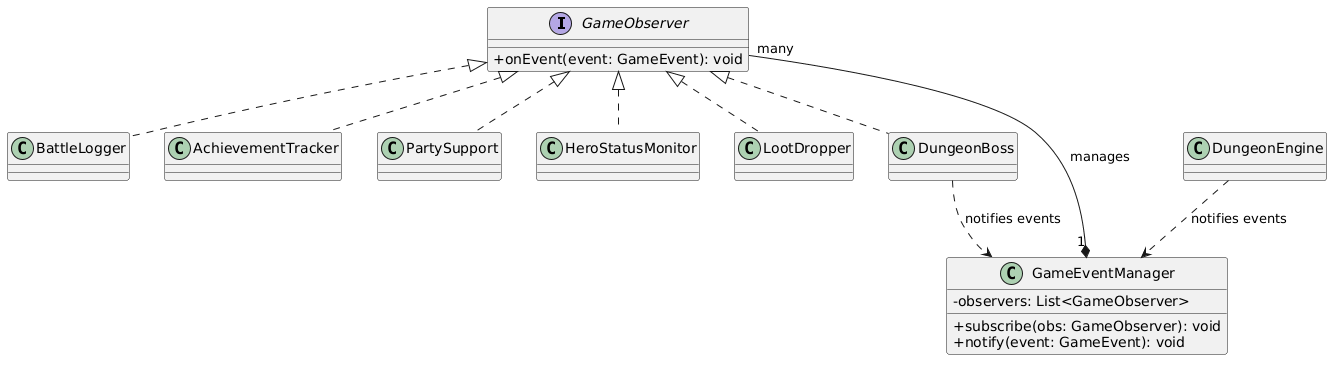

The diagram above was rendered by PlantUML. Its source (embedded in the PNG):
@startuml
skinparam classAttributeIconSize 0

interface GameObserver {
    +onEvent(event: GameEvent): void
}

class GameEventManager {
    -observers: List<GameObserver>
    +subscribe(obs: GameObserver): void
    +notify(event: GameEvent): void
}

class BattleLogger implements GameObserver
class AchievementTracker implements GameObserver
class PartySupport implements GameObserver
class HeroStatusMonitor implements GameObserver
class LootDropper implements GameObserver
class DungeonBoss implements GameObserver

GameEventManager "1" *-- "many" GameObserver : manages
DungeonBoss ..> GameEventManager : notifies events
DungeonEngine ..> GameEventManager : notifies events
@enduml